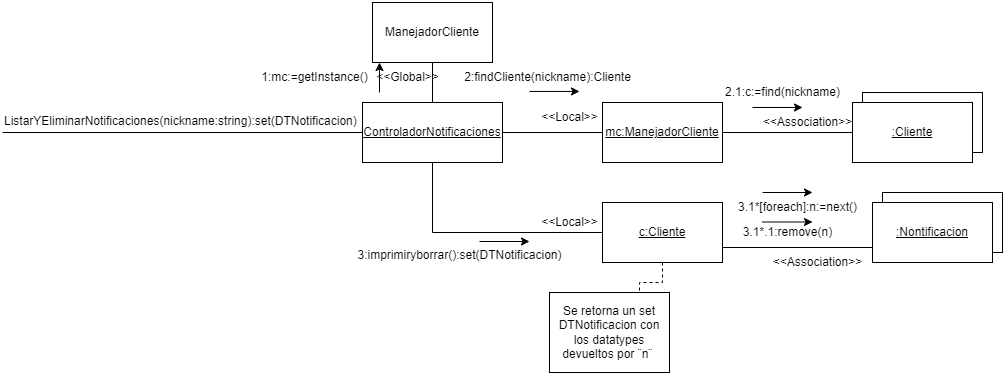

The diagram above was exported from draw.io. Its source (the exported page's mxGraphModel, read from the mxfile embedded in the PNG):
<mxGraphModel dx="1707" dy="468" grid="1" gridSize="10" guides="1" tooltips="1" connect="1" arrows="1" fold="1" page="1" pageScale="1" pageWidth="827" pageHeight="1169" background="#ffffff" math="0" shadow="0">
  <root>
    <mxCell id="0" />
    <mxCell id="1" parent="0" />
    <mxCell id="k-oyT-tVIux1gsD9ZB__-10" style="edgeStyle=orthogonalEdgeStyle;rounded=0;orthogonalLoop=1;jettySize=auto;html=1;entryX=0.5;entryY=1;entryDx=0;entryDy=0;endArrow=none;endFill=0;" parent="1" source="k-oyT-tVIux1gsD9ZB__-1" target="k-oyT-tVIux1gsD9ZB__-2" edge="1">
      <mxGeometry relative="1" as="geometry" />
    </mxCell>
    <mxCell id="k-oyT-tVIux1gsD9ZB__-11" style="edgeStyle=orthogonalEdgeStyle;rounded=0;orthogonalLoop=1;jettySize=auto;html=1;entryX=0;entryY=0.5;entryDx=0;entryDy=0;endArrow=none;endFill=0;" parent="1" source="k-oyT-tVIux1gsD9ZB__-1" target="k-oyT-tVIux1gsD9ZB__-3" edge="1">
      <mxGeometry relative="1" as="geometry" />
    </mxCell>
    <mxCell id="k-oyT-tVIux1gsD9ZB__-16" style="edgeStyle=orthogonalEdgeStyle;rounded=0;orthogonalLoop=1;jettySize=auto;html=1;endArrow=none;endFill=0;" parent="1" source="k-oyT-tVIux1gsD9ZB__-1" edge="1">
      <mxGeometry relative="1" as="geometry">
        <mxPoint x="-827" y="130" as="targetPoint" />
      </mxGeometry>
    </mxCell>
    <mxCell id="Mhtg1-pZECw-HDSmaz1J-2" style="edgeStyle=orthogonalEdgeStyle;rounded=0;orthogonalLoop=1;jettySize=auto;html=1;exitX=0.5;exitY=1;exitDx=0;exitDy=0;entryX=0;entryY=0.5;entryDx=0;entryDy=0;endArrow=none;endFill=0;" parent="1" source="k-oyT-tVIux1gsD9ZB__-1" target="k-oyT-tVIux1gsD9ZB__-6" edge="1">
      <mxGeometry relative="1" as="geometry" />
    </mxCell>
    <mxCell id="k-oyT-tVIux1gsD9ZB__-1" value="&lt;u&gt;ControladorNotificaciones&lt;/u&gt;" style="rounded=0;whiteSpace=wrap;html=1;" parent="1" vertex="1">
      <mxGeometry x="-467" y="100" width="140" height="60" as="geometry" />
    </mxCell>
    <mxCell id="k-oyT-tVIux1gsD9ZB__-2" value="ManejadorCliente" style="rounded=0;whiteSpace=wrap;html=1;" parent="1" vertex="1">
      <mxGeometry x="-457" width="120" height="60" as="geometry" />
    </mxCell>
    <mxCell id="k-oyT-tVIux1gsD9ZB__-12" style="edgeStyle=orthogonalEdgeStyle;rounded=0;orthogonalLoop=1;jettySize=auto;html=1;entryX=0;entryY=0.5;entryDx=0;entryDy=0;endArrow=none;endFill=0;" parent="1" source="k-oyT-tVIux1gsD9ZB__-3" target="k-oyT-tVIux1gsD9ZB__-5" edge="1">
      <mxGeometry relative="1" as="geometry" />
    </mxCell>
    <mxCell id="k-oyT-tVIux1gsD9ZB__-3" value="&lt;u&gt;mc:ManejadorCliente&lt;/u&gt;" style="rounded=0;whiteSpace=wrap;html=1;" parent="1" vertex="1">
      <mxGeometry x="-227" y="100" width="120" height="60" as="geometry" />
    </mxCell>
    <mxCell id="k-oyT-tVIux1gsD9ZB__-4" value="" style="rounded=0;whiteSpace=wrap;html=1;" parent="1" vertex="1">
      <mxGeometry x="33" y="90" width="120" height="60" as="geometry" />
    </mxCell>
    <mxCell id="k-oyT-tVIux1gsD9ZB__-5" value="&lt;u&gt;:Cliente&lt;/u&gt;" style="rounded=0;whiteSpace=wrap;html=1;" parent="1" vertex="1">
      <mxGeometry x="23" y="100" width="120" height="60" as="geometry" />
    </mxCell>
    <mxCell id="fhb-pGW-a9eqMx19eOZy-7" style="edgeStyle=orthogonalEdgeStyle;rounded=0;orthogonalLoop=1;jettySize=auto;html=1;exitX=1;exitY=0.75;exitDx=0;exitDy=0;entryX=0;entryY=0.75;entryDx=0;entryDy=0;endArrow=none;endFill=0;" parent="1" source="k-oyT-tVIux1gsD9ZB__-6" target="k-oyT-tVIux1gsD9ZB__-8" edge="1">
      <mxGeometry relative="1" as="geometry" />
    </mxCell>
    <mxCell id="fhb-pGW-a9eqMx19eOZy-9" style="edgeStyle=orthogonalEdgeStyle;rounded=0;orthogonalLoop=1;jettySize=auto;html=1;entryX=0.75;entryY=0;entryDx=0;entryDy=0;endArrow=none;endFill=0;dashed=1;" parent="1" source="k-oyT-tVIux1gsD9ZB__-6" target="hLPAdwv64mBEbjmxITsF-2" edge="1">
      <mxGeometry relative="1" as="geometry" />
    </mxCell>
    <mxCell id="k-oyT-tVIux1gsD9ZB__-6" value="&lt;u&gt;c:Cliente&lt;/u&gt;" style="rounded=0;whiteSpace=wrap;html=1;" parent="1" vertex="1">
      <mxGeometry x="-227" y="200" width="120" height="60" as="geometry" />
    </mxCell>
    <mxCell id="k-oyT-tVIux1gsD9ZB__-7" value="" style="rounded=0;whiteSpace=wrap;html=1;" parent="1" vertex="1">
      <mxGeometry x="53" y="190" width="120" height="60" as="geometry" />
    </mxCell>
    <mxCell id="k-oyT-tVIux1gsD9ZB__-8" value="&lt;u&gt;:Nontificacion&lt;/u&gt;" style="rounded=0;whiteSpace=wrap;html=1;" parent="1" vertex="1">
      <mxGeometry x="43" y="200" width="120" height="60" as="geometry" />
    </mxCell>
    <mxCell id="k-oyT-tVIux1gsD9ZB__-17" value="1:mc:=getInstance()" style="text;html=1;align=center;verticalAlign=middle;resizable=0;points=[];autosize=1;strokeColor=none;fillColor=none;" parent="1" vertex="1">
      <mxGeometry x="-580" y="60" width="130" height="30" as="geometry" />
    </mxCell>
    <mxCell id="k-oyT-tVIux1gsD9ZB__-18" value="3:imprimiryborrar():set(DTNotificacion)" style="text;html=1;align=center;verticalAlign=middle;resizable=0;points=[];autosize=1;strokeColor=none;fillColor=none;" parent="1" vertex="1">
      <mxGeometry x="-485" y="238" width="230" height="30" as="geometry" />
    </mxCell>
    <mxCell id="k-oyT-tVIux1gsD9ZB__-19" value="2.1:c:=find(nickname)" style="text;html=1;align=center;verticalAlign=middle;resizable=0;points=[];autosize=1;strokeColor=none;fillColor=none;" parent="1" vertex="1">
      <mxGeometry x="-117" y="75" width="140" height="30" as="geometry" />
    </mxCell>
    <mxCell id="k-oyT-tVIux1gsD9ZB__-21" value="3.1*[foreach]:n:=next()" style="text;html=1;align=center;verticalAlign=middle;resizable=0;points=[];autosize=1;strokeColor=none;fillColor=none;" parent="1" vertex="1">
      <mxGeometry x="-102" y="190" width="140" height="30" as="geometry" />
    </mxCell>
    <mxCell id="k-oyT-tVIux1gsD9ZB__-23" value="3.1*.1:remove(n)" style="text;html=1;align=center;verticalAlign=middle;resizable=0;points=[];autosize=1;strokeColor=none;fillColor=none;" parent="1" vertex="1">
      <mxGeometry x="-97" y="215" width="110" height="30" as="geometry" />
    </mxCell>
    <mxCell id="qspyj4RrTBiBZQHrSTIR-1" value="ListarYEliminarNotificaciones(nickname:string):set(DTNotificacion)" style="text;whiteSpace=wrap;html=1;" parent="1" vertex="1">
      <mxGeometry x="-827" y="105" width="390" height="40" as="geometry" />
    </mxCell>
    <mxCell id="qspyj4RrTBiBZQHrSTIR-2" value="" style="edgeStyle=none;orthogonalLoop=1;jettySize=auto;html=1;rounded=0;" parent="1" edge="1">
      <mxGeometry width="100" relative="1" as="geometry">
        <mxPoint x="-300" y="88.94999999999999" as="sourcePoint" />
        <mxPoint x="-250" y="88.94999999999999" as="targetPoint" />
        <Array as="points" />
      </mxGeometry>
    </mxCell>
    <mxCell id="qspyj4RrTBiBZQHrSTIR-3" value="" style="edgeStyle=none;orthogonalLoop=1;jettySize=auto;html=1;rounded=0;" parent="1" edge="1">
      <mxGeometry width="100" relative="1" as="geometry">
        <mxPoint x="-77" y="105" as="sourcePoint" />
        <mxPoint x="-27" y="105" as="targetPoint" />
        <Array as="points" />
      </mxGeometry>
    </mxCell>
    <mxCell id="qspyj4RrTBiBZQHrSTIR-4" value="" style="edgeStyle=none;orthogonalLoop=1;jettySize=auto;html=1;rounded=0;" parent="1" edge="1">
      <mxGeometry width="100" relative="1" as="geometry">
        <mxPoint x="-67" y="219.5" as="sourcePoint" />
        <mxPoint x="-17" y="219.5" as="targetPoint" />
        <Array as="points" />
      </mxGeometry>
    </mxCell>
    <mxCell id="qspyj4RrTBiBZQHrSTIR-9" value="" style="edgeStyle=none;orthogonalLoop=1;jettySize=auto;html=1;rounded=0;" parent="1" edge="1">
      <mxGeometry width="100" relative="1" as="geometry">
        <mxPoint x="-450" y="90" as="sourcePoint" />
        <mxPoint x="-450" y="60" as="targetPoint" />
        <Array as="points" />
      </mxGeometry>
    </mxCell>
    <mxCell id="hLPAdwv64mBEbjmxITsF-2" value="Se retorna un set DTNotificacion con los datatypes devueltos por ¨n¨&amp;nbsp;" style="whiteSpace=wrap;html=1;" parent="1" vertex="1">
      <mxGeometry x="-280" y="290" width="120" height="80" as="geometry" />
    </mxCell>
    <mxCell id="zsryHw6u-u-PfWbREkTs-1" value="&amp;lt;&amp;lt;Global&amp;gt;&amp;gt;" style="text;html=1;align=center;verticalAlign=middle;resizable=0;points=[];autosize=1;strokeColor=none;fillColor=none;" parent="1" vertex="1">
      <mxGeometry x="-467" y="60" width="90" height="30" as="geometry" />
    </mxCell>
    <mxCell id="zsryHw6u-u-PfWbREkTs-2" value="&amp;lt;&amp;lt;Local&amp;gt;&amp;gt;" style="text;html=1;align=center;verticalAlign=middle;resizable=0;points=[];autosize=1;strokeColor=none;fillColor=none;" parent="1" vertex="1">
      <mxGeometry x="-300" y="100" width="80" height="30" as="geometry" />
    </mxCell>
    <mxCell id="zsryHw6u-u-PfWbREkTs-3" value="&amp;lt;&amp;lt;Association&amp;gt;&amp;gt;" style="text;html=1;align=center;verticalAlign=middle;resizable=0;points=[];autosize=1;strokeColor=none;fillColor=none;" parent="1" vertex="1">
      <mxGeometry x="-77" y="105" width="110" height="30" as="geometry" />
    </mxCell>
    <mxCell id="zsryHw6u-u-PfWbREkTs-4" value="&amp;lt;&amp;lt;Association&amp;gt;&amp;gt;" style="text;html=1;align=center;verticalAlign=middle;resizable=0;points=[];autosize=1;strokeColor=none;fillColor=none;" parent="1" vertex="1">
      <mxGeometry x="-67" y="245" width="110" height="30" as="geometry" />
    </mxCell>
    <mxCell id="K9PucmvxgeEoXfIHnQyN-1" value="&amp;lt;&amp;lt;Local&amp;gt;&amp;gt;" style="text;html=1;align=center;verticalAlign=middle;resizable=0;points=[];autosize=1;strokeColor=none;fillColor=none;" parent="1" vertex="1">
      <mxGeometry x="-300" y="205" width="80" height="30" as="geometry" />
    </mxCell>
    <mxCell id="Mhtg1-pZECw-HDSmaz1J-1" value="2:findCliente(nickname):Cliente" style="text;html=1;align=center;verticalAlign=middle;resizable=0;points=[];autosize=1;strokeColor=none;fillColor=none;" parent="1" vertex="1">
      <mxGeometry x="-377" y="60" width="190" height="30" as="geometry" />
    </mxCell>
    <mxCell id="Mhtg1-pZECw-HDSmaz1J-4" value="" style="edgeStyle=none;orthogonalLoop=1;jettySize=auto;html=1;rounded=0;" parent="1" edge="1">
      <mxGeometry width="100" relative="1" as="geometry">
        <mxPoint x="-350" y="239" as="sourcePoint" />
        <mxPoint x="-300" y="239" as="targetPoint" />
        <Array as="points" />
      </mxGeometry>
    </mxCell>
    <mxCell id="fhb-pGW-a9eqMx19eOZy-8" value="" style="edgeStyle=none;orthogonalLoop=1;jettySize=auto;html=1;rounded=0;" parent="1" edge="1">
      <mxGeometry width="100" relative="1" as="geometry">
        <mxPoint x="-67" y="190" as="sourcePoint" />
        <mxPoint x="-17" y="190" as="targetPoint" />
        <Array as="points" />
      </mxGeometry>
    </mxCell>
  </root>
</mxGraphModel>